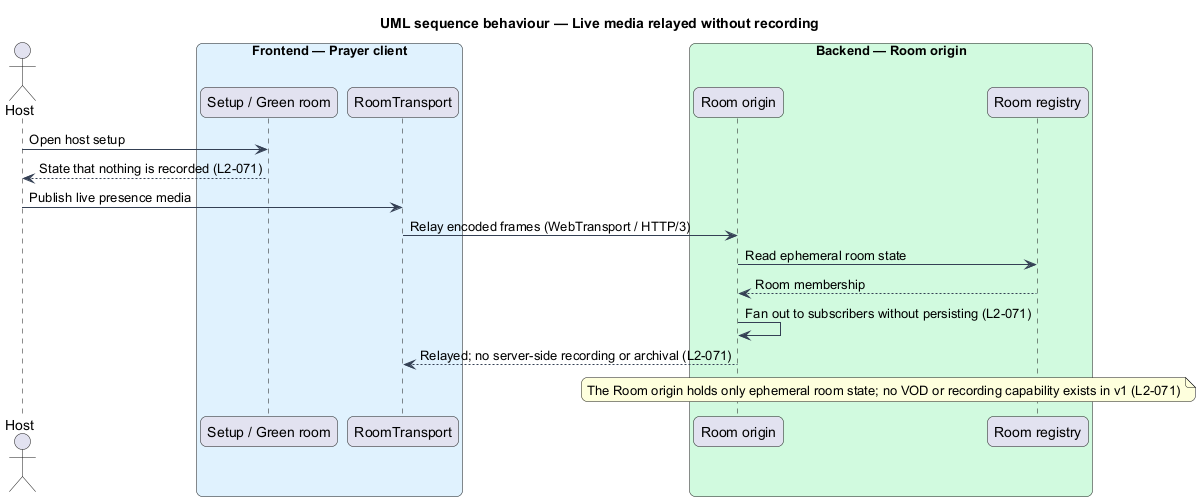

The diagram above was rendered by PlantUML. Its source (embedded in the PNG):
@startuml
title UML sequence behaviour — Live media relayed without recording
skinparam backgroundColor #FFFFFF
skinparam shadowing false
skinparam roundcorner 12
skinparam defaultFontName Arial
skinparam ArrowColor #344054
skinparam rectangle {
  BorderColor #344054
  FontColor #101828
}
skinparam package {
  BorderColor #667085
  FontColor #101828
  BackgroundColor #F9FAFB
}
actor "Host" as host
box "Frontend — Prayer client" #E0F2FE
  participant "Setup / Green room" as setup
  participant "RoomTransport" as transport
end box
box "Backend — Room origin" #D1FADF
  participant "Room origin" as origin
  participant "Room registry" as registry
end box

host -> setup : Open host setup
setup --> host : State that nothing is recorded (L2-071)
host -> transport : Publish live presence media
transport -> origin : Relay encoded frames (WebTransport / HTTP/3)
origin -> registry : Read ephemeral room state
registry --> origin : Room membership
origin -> origin : Fan out to subscribers without persisting (L2-071)
origin --> transport : Relayed; no server-side recording or archival (L2-071)
note over origin, registry : The Room origin holds only ephemeral room state; no VOD or recording capability exists in v1 (L2-071)
@enduml